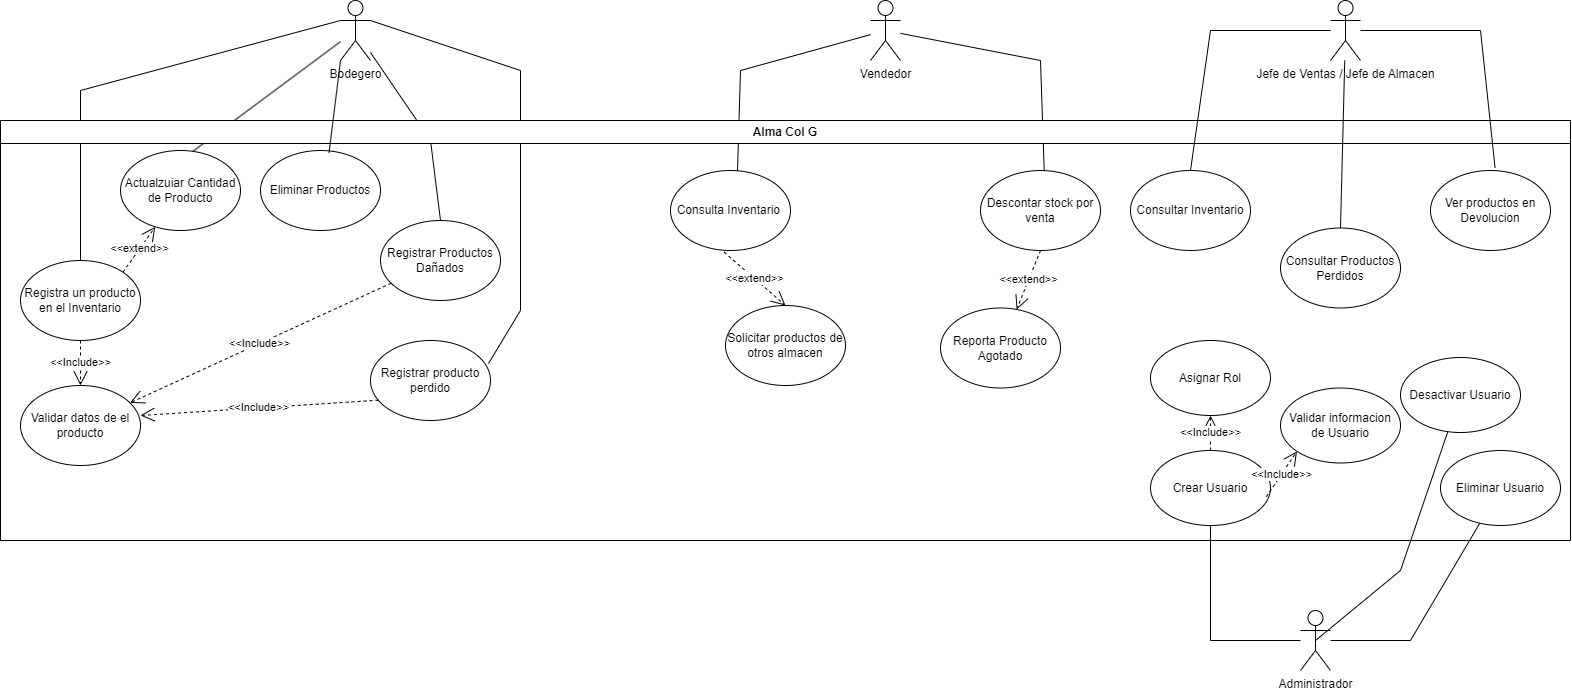

The diagram above was exported from draw.io. Its source (the exported page's mxGraphModel, read from the mxfile embedded in the PNG):
<mxGraphModel dx="2947" dy="1476" grid="1" gridSize="10" guides="1" tooltips="1" connect="1" arrows="1" fold="1" page="1" pageScale="1" pageWidth="827" pageHeight="1169" math="0" shadow="0">
  <root>
    <mxCell id="0" />
    <mxCell id="1" parent="0" />
    <mxCell id="vHqt3FmArrJ4iVfpRsEj-2" value="Bodegero" style="shape=umlActor;verticalLabelPosition=bottom;verticalAlign=top;html=1;outlineConnect=0;" parent="1" vertex="1">
      <mxGeometry x="-460" y="190" width="30" height="60" as="geometry" />
    </mxCell>
    <mxCell id="vHqt3FmArrJ4iVfpRsEj-27" value="" style="endArrow=none;html=1;rounded=0;entryX=0.584;entryY=0.032;entryDx=0;entryDy=0;entryPerimeter=0;" parent="1" source="vHqt3FmArrJ4iVfpRsEj-2" target="vHqt3FmArrJ4iVfpRsEj-17" edge="1">
      <mxGeometry width="50" height="50" relative="1" as="geometry">
        <mxPoint x="-190" y="530" as="sourcePoint" />
        <mxPoint x="-410" y="495" as="targetPoint" />
      </mxGeometry>
    </mxCell>
    <mxCell id="vHqt3FmArrJ4iVfpRsEj-28" value="" style="endArrow=none;html=1;rounded=0;entryX=0.5;entryY=0;entryDx=0;entryDy=0;" parent="1" source="vHqt3FmArrJ4iVfpRsEj-2" target="vHqt3FmArrJ4iVfpRsEj-15" edge="1">
      <mxGeometry width="50" height="50" relative="1" as="geometry">
        <mxPoint x="-370" y="310" as="sourcePoint" />
        <mxPoint x="-140" y="480" as="targetPoint" />
        <Array as="points">
          <mxPoint x="-370" y="330" />
        </Array>
      </mxGeometry>
    </mxCell>
    <mxCell id="vHqt3FmArrJ4iVfpRsEj-30" value="" style="endArrow=none;html=1;rounded=0;entryX=0.983;entryY=0.288;entryDx=0;entryDy=0;exitX=1;exitY=0.3333333333333333;exitDx=0;exitDy=0;exitPerimeter=0;entryPerimeter=0;" parent="1" source="vHqt3FmArrJ4iVfpRsEj-2" target="nnjUC0s6Aqk83dZA0XpT-3" edge="1">
      <mxGeometry width="50" height="50" relative="1" as="geometry">
        <mxPoint x="-640" y="570" as="sourcePoint" />
        <mxPoint x="-190" y="350" as="targetPoint" />
        <Array as="points">
          <mxPoint x="-280" y="260" />
          <mxPoint x="-280" y="500" />
        </Array>
      </mxGeometry>
    </mxCell>
    <mxCell id="vHqt3FmArrJ4iVfpRsEj-31" value="" style="endArrow=none;html=1;rounded=0;entryX=0;entryY=0.3333333333333333;entryDx=0;entryDy=0;entryPerimeter=0;exitX=0.5;exitY=0;exitDx=0;exitDy=0;" parent="1" source="vHqt3FmArrJ4iVfpRsEj-14" target="vHqt3FmArrJ4iVfpRsEj-2" edge="1">
      <mxGeometry width="50" height="50" relative="1" as="geometry">
        <mxPoint x="-410" y="420" as="sourcePoint" />
        <mxPoint x="-360" y="370" as="targetPoint" />
        <Array as="points">
          <mxPoint x="-720" y="280" />
        </Array>
      </mxGeometry>
    </mxCell>
    <mxCell id="vHqt3FmArrJ4iVfpRsEj-32" value="Vendedor" style="shape=umlActor;verticalLabelPosition=bottom;verticalAlign=top;html=1;outlineConnect=0;" parent="1" vertex="1">
      <mxGeometry x="70" y="190" width="30" height="60" as="geometry" />
    </mxCell>
    <mxCell id="vHqt3FmArrJ4iVfpRsEj-40" value="" style="endArrow=none;html=1;rounded=0;entryX=0.558;entryY=0.021;entryDx=0;entryDy=0;entryPerimeter=0;" parent="1" source="vHqt3FmArrJ4iVfpRsEj-32" target="vHqt3FmArrJ4iVfpRsEj-33" edge="1">
      <mxGeometry width="50" height="50" relative="1" as="geometry">
        <mxPoint x="-290" y="280" as="sourcePoint" />
        <mxPoint x="-60" y="360" as="targetPoint" />
        <Array as="points">
          <mxPoint x="-60" y="260" />
        </Array>
      </mxGeometry>
    </mxCell>
    <mxCell id="vHqt3FmArrJ4iVfpRsEj-41" value="" style="endArrow=none;html=1;rounded=0;entryX=0.531;entryY=0.006;entryDx=0;entryDy=0;entryPerimeter=0;" parent="1" source="vHqt3FmArrJ4iVfpRsEj-32" target="vHqt3FmArrJ4iVfpRsEj-35" edge="1">
      <mxGeometry width="50" height="50" relative="1" as="geometry">
        <mxPoint x="253" y="280" as="sourcePoint" />
        <mxPoint x="180" y="379" as="targetPoint" />
        <Array as="points">
          <mxPoint x="240" y="250" />
        </Array>
      </mxGeometry>
    </mxCell>
    <mxCell id="vHqt3FmArrJ4iVfpRsEj-42" value="Alma Col G" style="swimlane;whiteSpace=wrap;html=1;" parent="1" vertex="1">
      <mxGeometry x="-800" y="310" width="1570" height="420" as="geometry" />
    </mxCell>
    <mxCell id="vHqt3FmArrJ4iVfpRsEj-44" value="Ver productos en Devolucion" style="ellipse;whiteSpace=wrap;html=1;" parent="vHqt3FmArrJ4iVfpRsEj-42" vertex="1">
      <mxGeometry x="1430" y="50" width="120" height="80" as="geometry" />
    </mxCell>
    <mxCell id="vHqt3FmArrJ4iVfpRsEj-46" value="Consultar Inventario" style="ellipse;whiteSpace=wrap;html=1;" parent="vHqt3FmArrJ4iVfpRsEj-42" vertex="1">
      <mxGeometry x="1130" y="50" width="120" height="80" as="geometry" />
    </mxCell>
    <mxCell id="vHqt3FmArrJ4iVfpRsEj-15" value="Registrar Productos Dañados" style="ellipse;whiteSpace=wrap;html=1;" parent="vHqt3FmArrJ4iVfpRsEj-42" vertex="1">
      <mxGeometry x="380" y="100" width="120" height="80" as="geometry" />
    </mxCell>
    <mxCell id="nnjUC0s6Aqk83dZA0XpT-2" value="&amp;lt;&amp;lt;Include&amp;gt;&amp;gt;" style="endArrow=open;endSize=12;dashed=1;html=1;rounded=0;" parent="vHqt3FmArrJ4iVfpRsEj-42" source="vHqt3FmArrJ4iVfpRsEj-15" target="vHqt3FmArrJ4iVfpRsEj-16" edge="1">
      <mxGeometry x="-0.0002" width="160" relative="1" as="geometry">
        <mxPoint x="457" y="120" as="sourcePoint" />
        <mxPoint x="457" y="140" as="targetPoint" />
        <mxPoint as="offset" />
      </mxGeometry>
    </mxCell>
    <mxCell id="nnjUC0s6Aqk83dZA0XpT-3" value="Registrar producto perdido" style="ellipse;whiteSpace=wrap;html=1;" parent="vHqt3FmArrJ4iVfpRsEj-42" vertex="1">
      <mxGeometry x="370" y="220" width="120" height="80" as="geometry" />
    </mxCell>
    <mxCell id="vHqt3FmArrJ4iVfpRsEj-14" value="Registra un producto en el Inventario" style="ellipse;whiteSpace=wrap;html=1;" parent="vHqt3FmArrJ4iVfpRsEj-42" vertex="1">
      <mxGeometry x="20" y="140" width="120" height="80" as="geometry" />
    </mxCell>
    <mxCell id="vHqt3FmArrJ4iVfpRsEj-16" value="Validar datos de el producto" style="ellipse;whiteSpace=wrap;html=1;" parent="vHqt3FmArrJ4iVfpRsEj-42" vertex="1">
      <mxGeometry x="20" y="265" width="120" height="80" as="geometry" />
    </mxCell>
    <mxCell id="vHqt3FmArrJ4iVfpRsEj-25" value="&amp;lt;&amp;lt;Include&amp;gt;&amp;gt;" style="endArrow=open;endSize=12;dashed=1;html=1;rounded=0;exitX=0.5;exitY=1;exitDx=0;exitDy=0;entryX=0.5;entryY=0;entryDx=0;entryDy=0;" parent="vHqt3FmArrJ4iVfpRsEj-42" source="vHqt3FmArrJ4iVfpRsEj-14" target="vHqt3FmArrJ4iVfpRsEj-16" edge="1">
      <mxGeometry x="-0.0002" width="160" relative="1" as="geometry">
        <mxPoint x="470" y="160" as="sourcePoint" />
        <mxPoint x="630" y="160" as="targetPoint" />
        <mxPoint as="offset" />
      </mxGeometry>
    </mxCell>
    <mxCell id="vHqt3FmArrJ4iVfpRsEj-17" value="Actualzuiar Cantidad de Producto" style="ellipse;whiteSpace=wrap;html=1;" parent="vHqt3FmArrJ4iVfpRsEj-42" vertex="1">
      <mxGeometry x="120" y="30" width="120" height="80" as="geometry" />
    </mxCell>
    <mxCell id="vHqt3FmArrJ4iVfpRsEj-26" value="&amp;lt;&amp;lt;extend&amp;gt;&amp;gt;" style="endArrow=open;endSize=12;dashed=1;html=1;rounded=0;exitX=1;exitY=0;exitDx=0;exitDy=0;" parent="vHqt3FmArrJ4iVfpRsEj-42" source="vHqt3FmArrJ4iVfpRsEj-14" target="vHqt3FmArrJ4iVfpRsEj-17" edge="1">
      <mxGeometry width="160" relative="1" as="geometry">
        <mxPoint x="390" y="200" as="sourcePoint" />
        <mxPoint x="460" y="110" as="targetPoint" />
      </mxGeometry>
    </mxCell>
    <mxCell id="nnjUC0s6Aqk83dZA0XpT-5" value="Eliminar Productos" style="ellipse;whiteSpace=wrap;html=1;" parent="vHqt3FmArrJ4iVfpRsEj-42" vertex="1">
      <mxGeometry x="260" y="30" width="120" height="80" as="geometry" />
    </mxCell>
    <mxCell id="nnjUC0s6Aqk83dZA0XpT-10" value="&amp;lt;&amp;lt;Include&amp;gt;&amp;gt;" style="endArrow=open;endSize=12;dashed=1;html=1;rounded=0;entryX=1;entryY=0.375;entryDx=0;entryDy=0;exitX=0.067;exitY=0.746;exitDx=0;exitDy=0;exitPerimeter=0;entryPerimeter=0;" parent="vHqt3FmArrJ4iVfpRsEj-42" source="nnjUC0s6Aqk83dZA0XpT-3" target="vHqt3FmArrJ4iVfpRsEj-16" edge="1">
      <mxGeometry x="-0.0002" width="160" relative="1" as="geometry">
        <mxPoint x="467" y="120" as="sourcePoint" />
        <mxPoint x="490.24" y="146.31999999999994" as="targetPoint" />
        <mxPoint as="offset" />
        <Array as="points" />
      </mxGeometry>
    </mxCell>
    <mxCell id="vHqt3FmArrJ4iVfpRsEj-33" value="Consulta Inventario&amp;nbsp;" style="ellipse;whiteSpace=wrap;html=1;" parent="vHqt3FmArrJ4iVfpRsEj-42" vertex="1">
      <mxGeometry x="670" y="50" width="120" height="80" as="geometry" />
    </mxCell>
    <mxCell id="vHqt3FmArrJ4iVfpRsEj-35" value="Descontar stock por venta" style="ellipse;whiteSpace=wrap;html=1;" parent="vHqt3FmArrJ4iVfpRsEj-42" vertex="1">
      <mxGeometry x="980" y="50" width="120" height="80" as="geometry" />
    </mxCell>
    <mxCell id="vHqt3FmArrJ4iVfpRsEj-38" value="Reporta Producto Agotado" style="ellipse;whiteSpace=wrap;html=1;" parent="vHqt3FmArrJ4iVfpRsEj-42" vertex="1">
      <mxGeometry x="940" y="187.5" width="120" height="80" as="geometry" />
    </mxCell>
    <mxCell id="vHqt3FmArrJ4iVfpRsEj-39" value="&amp;lt;&amp;lt;extend&amp;gt;&amp;gt;" style="endArrow=open;endSize=12;dashed=1;html=1;rounded=0;exitX=0.5;exitY=1;exitDx=0;exitDy=0;" parent="vHqt3FmArrJ4iVfpRsEj-42" source="vHqt3FmArrJ4iVfpRsEj-35" target="vHqt3FmArrJ4iVfpRsEj-38" edge="1">
      <mxGeometry width="160" relative="1" as="geometry">
        <mxPoint x="1010" y="140" as="sourcePoint" />
        <mxPoint x="990" y="195" as="targetPoint" />
      </mxGeometry>
    </mxCell>
    <mxCell id="vHqt3FmArrJ4iVfpRsEj-36" value="Solicitar productos de otros almacen" style="ellipse;whiteSpace=wrap;html=1;" parent="vHqt3FmArrJ4iVfpRsEj-42" vertex="1">
      <mxGeometry x="725" y="185" width="120" height="80" as="geometry" />
    </mxCell>
    <mxCell id="vHqt3FmArrJ4iVfpRsEj-37" value="&amp;lt;&amp;lt;extend&amp;gt;&amp;gt;" style="endArrow=open;endSize=12;dashed=1;html=1;rounded=0;exitX=0.447;exitY=1.021;exitDx=0;exitDy=0;entryX=0.5;entryY=0;entryDx=0;entryDy=0;exitPerimeter=0;" parent="vHqt3FmArrJ4iVfpRsEj-42" source="vHqt3FmArrJ4iVfpRsEj-33" target="vHqt3FmArrJ4iVfpRsEj-36" edge="1">
      <mxGeometry width="160" relative="1" as="geometry">
        <mxPoint x="680" y="220" as="sourcePoint" />
        <mxPoint x="738" y="178" as="targetPoint" />
      </mxGeometry>
    </mxCell>
    <mxCell id="nnjUC0s6Aqk83dZA0XpT-11" value="Consultar Productos Perdidos" style="ellipse;whiteSpace=wrap;html=1;" parent="vHqt3FmArrJ4iVfpRsEj-42" vertex="1">
      <mxGeometry x="1280" y="107.5" width="120" height="80" as="geometry" />
    </mxCell>
    <mxCell id="E4iP3JxHJ1Dz1eHiP08F-2" value="Crear Usuario" style="ellipse;whiteSpace=wrap;html=1;" vertex="1" parent="vHqt3FmArrJ4iVfpRsEj-42">
      <mxGeometry x="1150" y="330" width="120" height="75" as="geometry" />
    </mxCell>
    <mxCell id="E4iP3JxHJ1Dz1eHiP08F-6" value="Asignar Rol" style="ellipse;whiteSpace=wrap;html=1;" vertex="1" parent="vHqt3FmArrJ4iVfpRsEj-42">
      <mxGeometry x="1150" y="220" width="120" height="75" as="geometry" />
    </mxCell>
    <mxCell id="E4iP3JxHJ1Dz1eHiP08F-8" value="&amp;lt;&amp;lt;Include&amp;gt;&amp;gt;" style="endArrow=open;endSize=12;dashed=1;html=1;rounded=0;exitX=0.5;exitY=0;exitDx=0;exitDy=0;entryX=0.5;entryY=1;entryDx=0;entryDy=0;" edge="1" parent="vHqt3FmArrJ4iVfpRsEj-42" source="E4iP3JxHJ1Dz1eHiP08F-2" target="E4iP3JxHJ1Dz1eHiP08F-6">
      <mxGeometry x="-0.0002" width="160" relative="1" as="geometry">
        <mxPoint x="1141" y="350" as="sourcePoint" />
        <mxPoint x="880" y="469" as="targetPoint" />
        <mxPoint as="offset" />
      </mxGeometry>
    </mxCell>
    <mxCell id="E4iP3JxHJ1Dz1eHiP08F-9" value="Eliminar Usuario" style="ellipse;whiteSpace=wrap;html=1;" vertex="1" parent="vHqt3FmArrJ4iVfpRsEj-42">
      <mxGeometry x="1440" y="330" width="120" height="75" as="geometry" />
    </mxCell>
    <mxCell id="E4iP3JxHJ1Dz1eHiP08F-11" value="Desactivar Usuario" style="ellipse;whiteSpace=wrap;html=1;" vertex="1" parent="vHqt3FmArrJ4iVfpRsEj-42">
      <mxGeometry x="1400" y="237" width="120" height="75" as="geometry" />
    </mxCell>
    <mxCell id="E4iP3JxHJ1Dz1eHiP08F-4" value="Validar informacion de Usuario" style="ellipse;whiteSpace=wrap;html=1;" vertex="1" parent="vHqt3FmArrJ4iVfpRsEj-42">
      <mxGeometry x="1280" y="267.5" width="120" height="75" as="geometry" />
    </mxCell>
    <mxCell id="E4iP3JxHJ1Dz1eHiP08F-14" value="&amp;lt;&amp;lt;Include&amp;gt;&amp;gt;" style="endArrow=open;endSize=12;dashed=1;html=1;rounded=0;exitX=0.965;exitY=0.617;exitDx=0;exitDy=0;entryX=0;entryY=1;entryDx=0;entryDy=0;exitPerimeter=0;" edge="1" parent="vHqt3FmArrJ4iVfpRsEj-42" source="E4iP3JxHJ1Dz1eHiP08F-2" target="E4iP3JxHJ1Dz1eHiP08F-4">
      <mxGeometry x="-0.0002" width="160" relative="1" as="geometry">
        <mxPoint x="1220" y="340" as="sourcePoint" />
        <mxPoint x="1220" y="305" as="targetPoint" />
        <mxPoint as="offset" />
        <Array as="points" />
      </mxGeometry>
    </mxCell>
    <mxCell id="vHqt3FmArrJ4iVfpRsEj-43" value="Jefe de Ventas / Jefe de Almacen" style="shape=umlActor;verticalLabelPosition=bottom;verticalAlign=top;html=1;outlineConnect=0;" parent="1" vertex="1">
      <mxGeometry x="530" y="190" width="30" height="60" as="geometry" />
    </mxCell>
    <mxCell id="vHqt3FmArrJ4iVfpRsEj-45" value="" style="endArrow=none;html=1;rounded=0;entryX=0.538;entryY=-0.036;entryDx=0;entryDy=0;entryPerimeter=0;" parent="1" target="vHqt3FmArrJ4iVfpRsEj-44" edge="1">
      <mxGeometry width="50" height="50" relative="1" as="geometry">
        <mxPoint x="560" y="220" as="sourcePoint" />
        <mxPoint x="677.7199999999998" y="358.48" as="targetPoint" />
        <Array as="points">
          <mxPoint x="680" y="220" />
        </Array>
      </mxGeometry>
    </mxCell>
    <mxCell id="vHqt3FmArrJ4iVfpRsEj-48" value="" style="endArrow=none;html=1;rounded=0;entryX=0.5;entryY=0;entryDx=0;entryDy=0;" parent="1" source="vHqt3FmArrJ4iVfpRsEj-43" target="vHqt3FmArrJ4iVfpRsEj-46" edge="1">
      <mxGeometry width="50" height="50" relative="1" as="geometry">
        <mxPoint x="290" y="233.0689655172414" as="sourcePoint" />
        <mxPoint x="431" y="370" as="targetPoint" />
        <Array as="points">
          <mxPoint x="410" y="220" />
        </Array>
      </mxGeometry>
    </mxCell>
    <mxCell id="nnjUC0s6Aqk83dZA0XpT-7" value="" style="endArrow=none;html=1;rounded=0;entryX=0.571;entryY=0.032;entryDx=0;entryDy=0;entryPerimeter=0;exitX=0;exitY=1;exitDx=0;exitDy=0;exitPerimeter=0;" parent="1" source="vHqt3FmArrJ4iVfpRsEj-2" target="nnjUC0s6Aqk83dZA0XpT-5" edge="1">
      <mxGeometry width="50" height="50" relative="1" as="geometry">
        <mxPoint x="-500" y="400" as="sourcePoint" />
        <mxPoint x="-429" y="501" as="targetPoint" />
      </mxGeometry>
    </mxCell>
    <mxCell id="nnjUC0s6Aqk83dZA0XpT-12" value="" style="endArrow=none;html=1;rounded=0;entryX=0.5;entryY=0;entryDx=0;entryDy=0;" parent="1" source="vHqt3FmArrJ4iVfpRsEj-43" target="nnjUC0s6Aqk83dZA0XpT-11" edge="1">
      <mxGeometry width="50" height="50" relative="1" as="geometry">
        <mxPoint x="540" y="230" as="sourcePoint" />
        <mxPoint x="430" y="360" as="targetPoint" />
        <Array as="points" />
      </mxGeometry>
    </mxCell>
    <mxCell id="E4iP3JxHJ1Dz1eHiP08F-1" value="Administrador" style="shape=umlActor;verticalLabelPosition=bottom;verticalAlign=top;html=1;outlineConnect=0;" vertex="1" parent="1">
      <mxGeometry x="500" y="800" width="30" height="60" as="geometry" />
    </mxCell>
    <mxCell id="E4iP3JxHJ1Dz1eHiP08F-3" value="" style="endArrow=none;html=1;rounded=0;entryX=0.5;entryY=1;entryDx=0;entryDy=0;" edge="1" parent="1" target="E4iP3JxHJ1Dz1eHiP08F-2" source="E4iP3JxHJ1Dz1eHiP08F-1">
      <mxGeometry width="50" height="50" relative="1" as="geometry">
        <mxPoint x="530" y="465" as="sourcePoint" />
        <mxPoint x="431" y="615" as="targetPoint" />
        <Array as="points">
          <mxPoint x="410" y="830" />
        </Array>
      </mxGeometry>
    </mxCell>
    <mxCell id="E4iP3JxHJ1Dz1eHiP08F-10" value="" style="endArrow=none;html=1;rounded=0;" edge="1" parent="1" source="E4iP3JxHJ1Dz1eHiP08F-9" target="E4iP3JxHJ1Dz1eHiP08F-1">
      <mxGeometry width="50" height="50" relative="1" as="geometry">
        <mxPoint x="820" y="1070" as="sourcePoint" />
        <mxPoint x="700" y="915" as="targetPoint" />
        <Array as="points">
          <mxPoint x="610" y="830" />
        </Array>
      </mxGeometry>
    </mxCell>
    <mxCell id="E4iP3JxHJ1Dz1eHiP08F-12" value="" style="endArrow=none;html=1;rounded=0;entryX=0.5;entryY=0.5;entryDx=0;entryDy=0;entryPerimeter=0;" edge="1" parent="1" source="E4iP3JxHJ1Dz1eHiP08F-11" target="E4iP3JxHJ1Dz1eHiP08F-1">
      <mxGeometry width="50" height="50" relative="1" as="geometry">
        <mxPoint x="775" y="970" as="sourcePoint" />
        <mxPoint x="530" y="810" as="targetPoint" />
        <Array as="points">
          <mxPoint x="600" y="760" />
        </Array>
      </mxGeometry>
    </mxCell>
  </root>
</mxGraphModel>